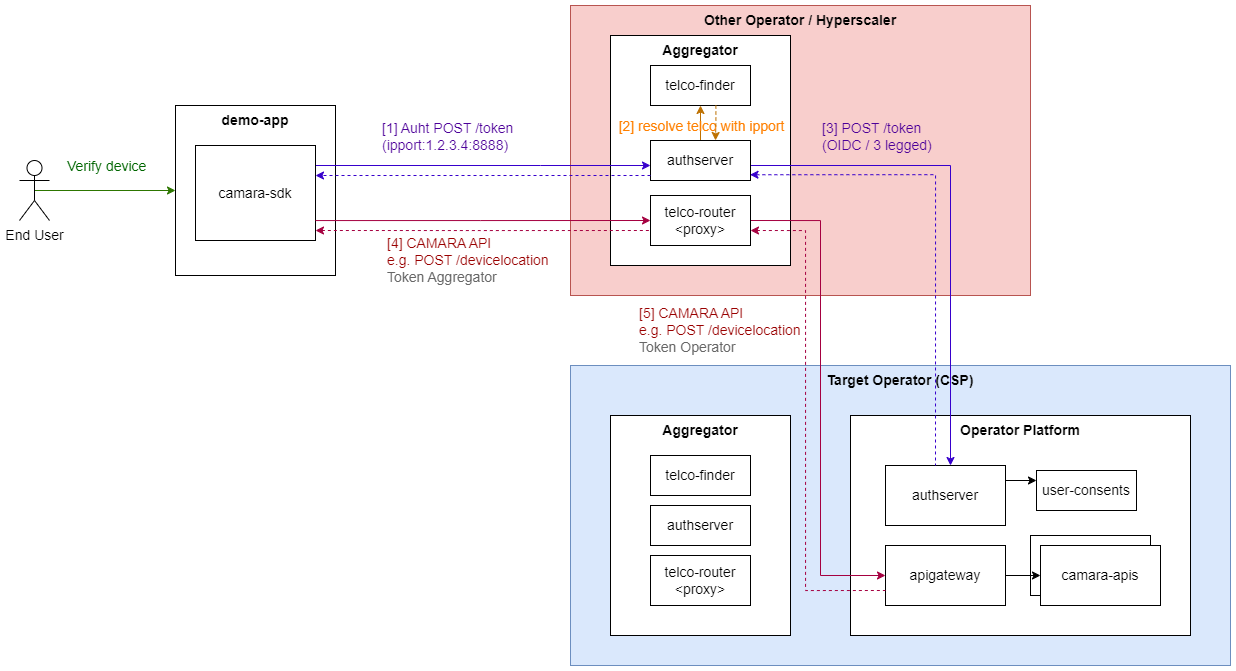

The diagram above was exported from draw.io. Its source (the exported page's mxGraphModel, read from the mxfile embedded in the PNG):
<mxGraphModel dx="2537" dy="882" grid="1" gridSize="10" guides="1" tooltips="1" connect="1" arrows="1" fold="1" page="1" pageScale="1" pageWidth="850" pageHeight="1500" math="0" shadow="0">
  <root>
    <mxCell id="0" />
    <mxCell id="1" parent="0" />
    <mxCell id="2" value="&lt;b&gt;Target Operator (CSP)&lt;/b&gt;" style="rounded=0;whiteSpace=wrap;html=1;horizontal=1;verticalAlign=top;fillColor=#dae8fc;strokeColor=#6c8ebf;fontSize=14;" vertex="1" parent="1">
      <mxGeometry x="-95" y="2260" width="660" height="300" as="geometry" />
    </mxCell>
    <mxCell id="3" value="Operator Platform" style="rounded=0;whiteSpace=wrap;html=1;horizontal=1;verticalAlign=top;fontSize=14;fontStyle=1" vertex="1" parent="1">
      <mxGeometry x="185" y="2310" width="340" height="220" as="geometry" />
    </mxCell>
    <mxCell id="4" value="demo-app" style="rounded=0;whiteSpace=wrap;html=1;horizontal=1;verticalAlign=top;fontSize=14;fontStyle=1" vertex="1" parent="1">
      <mxGeometry x="-490" y="2000" width="160" height="170" as="geometry" />
    </mxCell>
    <mxCell id="5" value="&lt;b&gt;Other Operator / Hyperscaler&lt;/b&gt;" style="rounded=0;whiteSpace=wrap;html=1;horizontal=1;verticalAlign=top;fillColor=#f8cecc;strokeColor=#b85450;fontSize=14;" vertex="1" parent="1">
      <mxGeometry x="-95" y="1900" width="460" height="290" as="geometry" />
    </mxCell>
    <mxCell id="6" value="CAMARA APIs" style="rounded=0;whiteSpace=wrap;html=1;fontSize=14;" vertex="1" parent="1">
      <mxGeometry x="365" y="2430" width="120" height="60" as="geometry" />
    </mxCell>
    <mxCell id="7" value="camara-apis" style="rounded=0;whiteSpace=wrap;html=1;fontSize=14;" vertex="1" parent="1">
      <mxGeometry x="375" y="2440" width="120" height="60" as="geometry" />
    </mxCell>
    <mxCell id="8" style="edgeStyle=orthogonalEdgeStyle;rounded=0;orthogonalLoop=1;jettySize=auto;html=1;exitX=1;exitY=0.25;exitDx=0;exitDy=0;entryX=0;entryY=0.25;entryDx=0;entryDy=0;" edge="1" source="9" target="33" parent="1">
      <mxGeometry relative="1" as="geometry" />
    </mxCell>
    <mxCell id="9" value="authserver" style="rounded=0;whiteSpace=wrap;html=1;fontSize=14;" vertex="1" parent="1">
      <mxGeometry x="220" y="2360" width="120" height="60" as="geometry" />
    </mxCell>
    <mxCell id="10" style="edgeStyle=orthogonalEdgeStyle;rounded=0;orthogonalLoop=1;jettySize=auto;html=1;fontSize=14;" edge="1" source="11" target="7" parent="1">
      <mxGeometry relative="1" as="geometry" />
    </mxCell>
    <mxCell id="11" value="apigateway" style="rounded=0;whiteSpace=wrap;html=1;fontSize=14;" vertex="1" parent="1">
      <mxGeometry x="220" y="2440" width="120" height="60" as="geometry" />
    </mxCell>
    <mxCell id="12" value="Aggregator" style="rounded=0;whiteSpace=wrap;html=1;verticalAlign=top;fontSize=14;fontStyle=1" vertex="1" parent="1">
      <mxGeometry x="-55" y="1930" width="180" height="230" as="geometry" />
    </mxCell>
    <mxCell id="13" value="telco-finder" style="rounded=0;whiteSpace=wrap;html=1;horizontal=1;fontSize=14;" vertex="1" parent="1">
      <mxGeometry x="-15" y="1960" width="100" height="40" as="geometry" />
    </mxCell>
    <mxCell id="14" style="edgeStyle=orthogonalEdgeStyle;rounded=0;orthogonalLoop=1;jettySize=auto;html=1;fontSize=14;fillColor=#f0a30a;strokeColor=#BD7000;" edge="1" source="28" target="13" parent="1">
      <mxGeometry relative="1" as="geometry">
        <Array as="points">
          <mxPoint x="35" y="1970" />
          <mxPoint x="35" y="1970" />
        </Array>
      </mxGeometry>
    </mxCell>
    <mxCell id="15" value="[2] resolve telco with ipport" style="edgeLabel;html=1;align=center;verticalAlign=middle;resizable=0;points=[];fontSize=14;labelBackgroundColor=none;fontColor=#FF8000;" connectable="0" vertex="1" parent="14">
      <mxGeometry x="-0.2833" y="-1" relative="1" as="geometry">
        <mxPoint x="-1" y="-2" as="offset" />
      </mxGeometry>
    </mxCell>
    <mxCell id="16" value="" style="edgeStyle=orthogonalEdgeStyle;rounded=0;orthogonalLoop=1;jettySize=auto;html=1;strokeWidth=1;fontSize=14;startArrow=none;startFill=0;fillColor=#d80073;strokeColor=#A50040;exitX=1;exitY=0.5;exitDx=0;exitDy=0;" edge="1" source="18" target="11" parent="1">
      <mxGeometry relative="1" as="geometry">
        <Array as="points">
          <mxPoint x="155" y="2115" />
          <mxPoint x="155" y="2470" />
        </Array>
      </mxGeometry>
    </mxCell>
    <mxCell id="17" value="[5] CAMARA API&lt;br style=&quot;border-color: var(--border-color);&quot;&gt;e.g. POST /devicelocation&lt;br style=&quot;font-size: 14px;&quot;&gt;&lt;font color=&quot;#666666&quot;&gt;Token Operator&lt;/font&gt;" style="edgeLabel;html=1;align=left;verticalAlign=middle;resizable=0;points=[];fontSize=14;labelBackgroundColor=none;fontColor=#990000;" connectable="0" vertex="1" parent="16">
      <mxGeometry x="-0.213" y="6" relative="1" as="geometry">
        <mxPoint x="-189" y="-14" as="offset" />
      </mxGeometry>
    </mxCell>
    <mxCell id="18" value="telco-router&lt;br style=&quot;font-size: 14px;&quot;&gt;&amp;lt;proxy&amp;gt;" style="rounded=0;whiteSpace=wrap;html=1;horizontal=1;fontSize=14;" vertex="1" parent="1">
      <mxGeometry x="-15" y="2090" width="100" height="50" as="geometry" />
    </mxCell>
    <mxCell id="19" style="edgeStyle=orthogonalEdgeStyle;rounded=0;orthogonalLoop=1;jettySize=auto;html=1;fontSize=14;fillColor=#6a00ff;strokeColor=#3700CC;" edge="1" source="25" target="28" parent="1">
      <mxGeometry relative="1" as="geometry">
        <Array as="points">
          <mxPoint x="-125" y="2060" />
          <mxPoint x="-125" y="2060" />
        </Array>
      </mxGeometry>
    </mxCell>
    <mxCell id="20" value="&lt;div style=&quot;font-size: 14px;&quot;&gt;[1] Auht POST /token&lt;/div&gt;&lt;div&gt;(ipport:1.2.3.4:8888)&lt;/div&gt;&lt;div&gt;&lt;span style=&quot;font-size: 14px;&quot;&gt;&lt;/span&gt;&lt;/div&gt;" style="edgeLabel;html=1;align=left;verticalAlign=middle;resizable=0;points=[];fontSize=14;labelBackgroundColor=none;fontColor=#4C0099;" connectable="0" vertex="1" parent="19">
      <mxGeometry x="-0.288" y="2" relative="1" as="geometry">
        <mxPoint x="-54" y="-28" as="offset" />
      </mxGeometry>
    </mxCell>
    <mxCell id="21" style="edgeStyle=orthogonalEdgeStyle;rounded=0;orthogonalLoop=1;jettySize=auto;html=1;exitX=0.5;exitY=0.5;exitDx=0;exitDy=0;exitPerimeter=0;fontSize=14;fillColor=#60a917;strokeColor=#2D7600;" edge="1" source="22" target="4" parent="1">
      <mxGeometry relative="1" as="geometry">
        <mxPoint x="-510" y="2080" as="targetPoint" />
      </mxGeometry>
    </mxCell>
    <mxCell id="22" value="&lt;div style=&quot;font-size: 14px;&quot;&gt;End User&lt;/div&gt;&lt;div style=&quot;font-size: 14px;&quot;&gt;&lt;br style=&quot;font-size: 14px;&quot;&gt;&lt;/div&gt;" style="shape=umlActor;verticalLabelPosition=bottom;verticalAlign=top;html=1;outlineConnect=0;fontSize=14;" vertex="1" parent="1">
      <mxGeometry x="-646" y="2055" width="30" height="60" as="geometry" />
    </mxCell>
    <mxCell id="23" style="edgeStyle=orthogonalEdgeStyle;rounded=0;orthogonalLoop=1;jettySize=auto;html=1;fontSize=14;fillColor=#6a00ff;strokeColor=#3700CC;" edge="1" source="28" target="9" parent="1">
      <mxGeometry relative="1" as="geometry">
        <Array as="points">
          <mxPoint x="285" y="2060" />
        </Array>
      </mxGeometry>
    </mxCell>
    <mxCell id="24" value="[3] POST /token&lt;br style=&quot;font-size: 14px;&quot;&gt;&lt;div&gt;(OIDC / 3 legged)&lt;/div&gt;" style="edgeLabel;html=1;align=left;verticalAlign=middle;resizable=0;points=[];labelBackgroundColor=none;fontSize=14;fontColor=#4C0099;" connectable="0" vertex="1" parent="23">
      <mxGeometry x="-0.4863" y="1" relative="1" as="geometry">
        <mxPoint x="-58" y="-29" as="offset" />
      </mxGeometry>
    </mxCell>
    <mxCell id="25" value="camara-sdk" style="rounded=0;whiteSpace=wrap;html=1;fontSize=14;" vertex="1" parent="1">
      <mxGeometry x="-470" y="2040" width="120" height="95" as="geometry" />
    </mxCell>
    <mxCell id="26" style="edgeStyle=orthogonalEdgeStyle;rounded=0;orthogonalLoop=1;jettySize=auto;html=1;fontSize=14;fillColor=#d80073;strokeColor=#A50040;" edge="1" source="25" parent="1">
      <mxGeometry relative="1" as="geometry">
        <mxPoint x="-315" y="2115" as="sourcePoint" />
        <mxPoint x="-15" y="2115" as="targetPoint" />
        <Array as="points">
          <mxPoint x="-185" y="2115" />
          <mxPoint x="-185" y="2115" />
        </Array>
      </mxGeometry>
    </mxCell>
    <mxCell id="27" value="&lt;div style=&quot;font-size: 14px;&quot;&gt;[4] CAMARA API&lt;br style=&quot;font-size: 14px;&quot;&gt;e.g. POST /devicelocation&lt;br style=&quot;font-size: 14px;&quot;&gt;&lt;/div&gt;&lt;div style=&quot;font-size: 14px;&quot;&gt;&lt;font color=&quot;#666666&quot;&gt;Token Aggregator&lt;/font&gt;&lt;br&gt;&lt;/div&gt;" style="edgeLabel;html=1;align=left;verticalAlign=middle;resizable=0;points=[];fontSize=14;labelBackgroundColor=none;fontColor=#990000;" connectable="0" vertex="1" parent="26">
      <mxGeometry x="-0.288" y="2" relative="1" as="geometry">
        <mxPoint x="-49" y="41" as="offset" />
      </mxGeometry>
    </mxCell>
    <mxCell id="28" value="authserver" style="rounded=0;whiteSpace=wrap;html=1;fontSize=14;" vertex="1" parent="1">
      <mxGeometry x="-15" y="2035" width="100" height="40" as="geometry" />
    </mxCell>
    <mxCell id="29" value="Aggregator" style="rounded=0;whiteSpace=wrap;html=1;verticalAlign=top;fontSize=14;fontStyle=1" vertex="1" parent="1">
      <mxGeometry x="-55" y="2310" width="180" height="220" as="geometry" />
    </mxCell>
    <mxCell id="30" value="telco-finder" style="rounded=0;whiteSpace=wrap;html=1;horizontal=1;fontSize=14;" vertex="1" parent="1">
      <mxGeometry x="-15" y="2350" width="100" height="40" as="geometry" />
    </mxCell>
    <mxCell id="31" value="telco-router&lt;br style=&quot;font-size: 14px;&quot;&gt;&amp;lt;proxy&amp;gt;" style="rounded=0;whiteSpace=wrap;html=1;horizontal=1;fontSize=14;" vertex="1" parent="1">
      <mxGeometry x="-15" y="2450" width="100" height="50" as="geometry" />
    </mxCell>
    <mxCell id="32" value="authserver" style="rounded=0;whiteSpace=wrap;html=1;fontSize=14;" vertex="1" parent="1">
      <mxGeometry x="-15" y="2400" width="100" height="40" as="geometry" />
    </mxCell>
    <mxCell id="33" value="user-consents" style="rounded=0;whiteSpace=wrap;html=1;horizontal=1;fontSize=14;" vertex="1" parent="1">
      <mxGeometry x="371" y="2365" width="100" height="40" as="geometry" />
    </mxCell>
    <mxCell id="34" value="&lt;div style=&quot;font-size: 14px;&quot;&gt;Verify device&lt;/div&gt;&lt;div&gt;&lt;span style=&quot;font-size: 14px;&quot;&gt;&lt;/span&gt;&lt;/div&gt;" style="edgeLabel;html=1;align=left;verticalAlign=middle;resizable=0;points=[];fontSize=14;labelBackgroundColor=none;fontColor=#006600;" connectable="0" vertex="1" parent="1">
      <mxGeometry x="-599.998571428571" y="2060" as="geometry" />
    </mxCell>
    <mxCell id="35" style="edgeStyle=orthogonalEdgeStyle;rounded=0;orthogonalLoop=1;jettySize=auto;html=1;fontSize=14;fillColor=#6a00ff;strokeColor=#3700CC;dashed=1;" edge="1" parent="1">
      <mxGeometry relative="1" as="geometry">
        <Array as="points">
          <mxPoint x="-240.00000000000045" y="2069.999655172414" />
          <mxPoint x="-240.00000000000045" y="2069.999655172414" />
        </Array>
        <mxPoint x="-15.000000000000455" y="2069.999655172414" as="sourcePoint" />
        <mxPoint x="-350.00000000000045" y="2069.999655172414" as="targetPoint" />
      </mxGeometry>
    </mxCell>
    <mxCell id="36" value="&lt;div style=&quot;font-size: 14px;&quot;&gt;&lt;br&gt;&lt;/div&gt;&lt;div&gt;&lt;span style=&quot;font-size: 14px;&quot;&gt;&lt;/span&gt;&lt;/div&gt;" style="edgeLabel;html=1;align=left;verticalAlign=middle;resizable=0;points=[];fontSize=14;labelBackgroundColor=none;" connectable="0" vertex="1" parent="35">
      <mxGeometry x="-0.288" y="2" relative="1" as="geometry">
        <mxPoint x="-54" y="-28" as="offset" />
      </mxGeometry>
    </mxCell>
    <mxCell id="37" style="edgeStyle=orthogonalEdgeStyle;rounded=0;orthogonalLoop=1;jettySize=auto;html=1;fontSize=14;fillColor=#f0a30a;strokeColor=#BD7000;dashed=1;" edge="1" parent="1">
      <mxGeometry relative="1" as="geometry">
        <Array as="points">
          <mxPoint x="50.00068965517255" y="2015.0000000000005" />
          <mxPoint x="50.00068965517255" y="2015.0000000000005" />
        </Array>
        <mxPoint x="50.379999999999995" y="2000" as="sourcePoint" />
        <mxPoint x="50.00068965517255" y="2034.9700000000003" as="targetPoint" />
      </mxGeometry>
    </mxCell>
    <mxCell id="38" style="edgeStyle=orthogonalEdgeStyle;rounded=0;orthogonalLoop=1;jettySize=auto;html=1;fontSize=14;fillColor=#6a00ff;strokeColor=#3700CC;dashed=1;exitX=0.995;exitY=0.856;exitDx=0;exitDy=0;exitPerimeter=0;startArrow=classic;startFill=1;endArrow=none;endFill=0;" edge="1" source="28" parent="1">
      <mxGeometry relative="1" as="geometry">
        <Array as="points">
          <mxPoint x="270" y="2069" />
        </Array>
        <mxPoint x="90" y="2070" as="sourcePoint" />
        <mxPoint x="269.9955172413795" y="2360.004482758621" as="targetPoint" />
      </mxGeometry>
    </mxCell>
    <mxCell id="39" style="edgeStyle=orthogonalEdgeStyle;rounded=0;orthogonalLoop=1;jettySize=auto;html=1;fontSize=14;fillColor=#d80073;strokeColor=#A50040;startArrow=classic;startFill=1;endArrow=none;endFill=0;dashed=1;" edge="1" parent="1">
      <mxGeometry relative="1" as="geometry">
        <mxPoint x="-350" y="2125" as="sourcePoint" />
        <mxPoint x="-15" y="2125" as="targetPoint" />
        <Array as="points">
          <mxPoint x="-185" y="2125" />
          <mxPoint x="-185" y="2125" />
        </Array>
      </mxGeometry>
    </mxCell>
    <mxCell id="40" value="&lt;div style=&quot;font-size: 14px;&quot;&gt;&lt;br&gt;&lt;/div&gt;" style="edgeLabel;html=1;align=left;verticalAlign=middle;resizable=0;points=[];fontSize=14;labelBackgroundColor=none;" connectable="0" vertex="1" parent="39">
      <mxGeometry x="-0.288" y="2" relative="1" as="geometry">
        <mxPoint x="-49" y="37" as="offset" />
      </mxGeometry>
    </mxCell>
    <mxCell id="41" value="" style="edgeStyle=orthogonalEdgeStyle;rounded=0;orthogonalLoop=1;jettySize=auto;html=1;strokeWidth=1;fontSize=14;startArrow=classic;startFill=1;fillColor=#d80073;strokeColor=#A50040;endArrow=none;endFill=0;dashed=1;entryX=0;entryY=0.75;entryDx=0;entryDy=0;" edge="1" target="11" parent="1">
      <mxGeometry relative="1" as="geometry">
        <Array as="points">
          <mxPoint x="140" y="2125" />
          <mxPoint x="140" y="2485" />
        </Array>
        <mxPoint x="85" y="2125" as="sourcePoint" />
        <mxPoint x="220" y="2465" as="targetPoint" />
      </mxGeometry>
    </mxCell>
  </root>
</mxGraphModel>